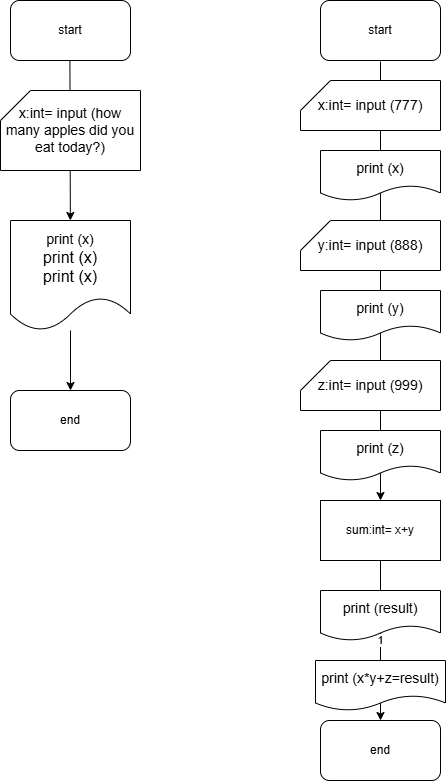

The diagram above was exported from draw.io. Its source (the exported page's mxGraphModel, read from the mxfile embedded in the PNG):
<mxGraphModel dx="835" dy="453" grid="1" gridSize="10" guides="1" tooltips="1" connect="1" arrows="1" fold="1" page="1" pageScale="1" pageWidth="850" pageHeight="1100" math="0" shadow="0">
  <root>
    <mxCell id="0" />
    <mxCell id="1" parent="0" />
    <mxCell id="mQbiK0SFNQzVNAFAQRdM-14" value="" style="endArrow=classic;html=1;rounded=0;entryX=0.5;entryY=0;entryDx=0;entryDy=0;" parent="1" target="mQbiK0SFNQzVNAFAQRdM-13" edge="1">
      <mxGeometry width="50" height="50" relative="1" as="geometry">
        <mxPoint x="440" y="111" as="sourcePoint" />
        <mxPoint x="440" y="670" as="targetPoint" />
      </mxGeometry>
    </mxCell>
    <mxCell id="je7wc_16ljbYboBuYrnV-1" value="start" style="rounded=1;whiteSpace=wrap;html=1;" parent="1" vertex="1">
      <mxGeometry x="70" y="50" width="120" height="60" as="geometry" />
    </mxCell>
    <mxCell id="je7wc_16ljbYboBuYrnV-2" value="end" style="rounded=1;whiteSpace=wrap;html=1;" parent="1" vertex="1">
      <mxGeometry x="70" y="440" width="120" height="60" as="geometry" />
    </mxCell>
    <mxCell id="je7wc_16ljbYboBuYrnV-4" value="" style="endArrow=classic;html=1;rounded=0;" parent="1" source="je7wc_16ljbYboBuYrnV-6" target="je7wc_16ljbYboBuYrnV-2" edge="1">
      <mxGeometry width="50" height="50" relative="1" as="geometry">
        <mxPoint x="129.41" y="110" as="sourcePoint" />
        <mxPoint x="129.41" y="240" as="targetPoint" />
      </mxGeometry>
    </mxCell>
    <mxCell id="je7wc_16ljbYboBuYrnV-7" value="" style="endArrow=classic;html=1;rounded=0;" parent="1" target="je7wc_16ljbYboBuYrnV-6" edge="1">
      <mxGeometry width="50" height="50" relative="1" as="geometry">
        <mxPoint x="129.41" y="110" as="sourcePoint" />
        <mxPoint x="130" y="510" as="targetPoint" />
      </mxGeometry>
    </mxCell>
    <mxCell id="je7wc_16ljbYboBuYrnV-5" value="&lt;font style=&quot;font-size: 14px;&quot;&gt;x:int= input (how many apples did you eat today?)&lt;/font&gt;" style="shape=card;whiteSpace=wrap;html=1;" parent="1" vertex="1">
      <mxGeometry x="60" y="140" width="140" height="80" as="geometry" />
    </mxCell>
    <mxCell id="je7wc_16ljbYboBuYrnV-6" value="&lt;font style=&quot;font-size: 14px;&quot;&gt;print (x)&lt;/font&gt;&lt;div&gt;&lt;font size=&quot;3&quot;&gt;print (x)&lt;/font&gt;&lt;/div&gt;&lt;div&gt;&lt;font size=&quot;3&quot;&gt;print (x)&lt;/font&gt;&lt;/div&gt;" style="shape=document;whiteSpace=wrap;html=1;boundedLbl=1;" parent="1" vertex="1">
      <mxGeometry x="70" y="270" width="120" height="110" as="geometry" />
    </mxCell>
    <mxCell id="mQbiK0SFNQzVNAFAQRdM-1" value="start" style="rounded=1;whiteSpace=wrap;html=1;" parent="1" vertex="1">
      <mxGeometry x="380" y="50" width="120" height="60" as="geometry" />
    </mxCell>
    <mxCell id="mQbiK0SFNQzVNAFAQRdM-2" value="end" style="rounded=1;whiteSpace=wrap;html=1;" parent="1" vertex="1">
      <mxGeometry x="380" y="770" width="120" height="60" as="geometry" />
    </mxCell>
    <mxCell id="mQbiK0SFNQzVNAFAQRdM-5" value="1" style="endArrow=classic;html=1;rounded=0;entryX=0.5;entryY=0;entryDx=0;entryDy=0;" parent="1" source="mQbiK0SFNQzVNAFAQRdM-13" target="mQbiK0SFNQzVNAFAQRdM-2" edge="1">
      <mxGeometry width="50" height="50" relative="1" as="geometry">
        <mxPoint x="440" y="111" as="sourcePoint" />
        <mxPoint x="439.9999999999998" y="421" as="targetPoint" />
      </mxGeometry>
    </mxCell>
    <mxCell id="mQbiK0SFNQzVNAFAQRdM-3" value="&lt;font style=&quot;font-size: 14px;&quot;&gt;x:int= input (777)&lt;/font&gt;" style="shape=card;whiteSpace=wrap;html=1;" parent="1" vertex="1">
      <mxGeometry x="360" y="130" width="140" height="50" as="geometry" />
    </mxCell>
    <mxCell id="mQbiK0SFNQzVNAFAQRdM-4" value="&lt;span style=&quot;font-size: 14px;&quot;&gt;print (x)&lt;/span&gt;" style="shape=document;whiteSpace=wrap;html=1;boundedLbl=1;" parent="1" vertex="1">
      <mxGeometry x="380" y="200" width="120" height="50" as="geometry" />
    </mxCell>
    <mxCell id="mQbiK0SFNQzVNAFAQRdM-7" value="&lt;font style=&quot;font-size: 14px;&quot;&gt;y:int= input (888)&lt;/font&gt;" style="shape=card;whiteSpace=wrap;html=1;" parent="1" vertex="1">
      <mxGeometry x="360" y="270" width="140" height="50" as="geometry" />
    </mxCell>
    <mxCell id="mQbiK0SFNQzVNAFAQRdM-10" value="&lt;span style=&quot;font-size: 14px;&quot;&gt;print (y)&lt;/span&gt;" style="shape=document;whiteSpace=wrap;html=1;boundedLbl=1;" parent="1" vertex="1">
      <mxGeometry x="380" y="340" width="120" height="50" as="geometry" />
    </mxCell>
    <mxCell id="mQbiK0SFNQzVNAFAQRdM-11" value="&lt;font style=&quot;font-size: 14px;&quot;&gt;z:int= input (999)&lt;/font&gt;" style="shape=card;whiteSpace=wrap;html=1;" parent="1" vertex="1">
      <mxGeometry x="360" y="410" width="140" height="50" as="geometry" />
    </mxCell>
    <mxCell id="mQbiK0SFNQzVNAFAQRdM-12" value="&lt;span style=&quot;font-size: 14px;&quot;&gt;print (z)&lt;/span&gt;" style="shape=document;whiteSpace=wrap;html=1;boundedLbl=1;" parent="1" vertex="1">
      <mxGeometry x="380" y="480" width="120" height="50" as="geometry" />
    </mxCell>
    <mxCell id="mQbiK0SFNQzVNAFAQRdM-13" value="sum:int= x+y" style="rounded=0;whiteSpace=wrap;html=1;" parent="1" vertex="1">
      <mxGeometry x="380" y="550" width="120" height="60" as="geometry" />
    </mxCell>
    <mxCell id="mQbiK0SFNQzVNAFAQRdM-16" value="&lt;span style=&quot;font-size: 14px;&quot;&gt;print (result)&lt;/span&gt;" style="shape=document;whiteSpace=wrap;html=1;boundedLbl=1;" parent="1" vertex="1">
      <mxGeometry x="380" y="640" width="120" height="50" as="geometry" />
    </mxCell>
    <mxCell id="mQbiK0SFNQzVNAFAQRdM-17" value="&lt;span style=&quot;font-size: 14px;&quot;&gt;print (x*y+z=result)&lt;/span&gt;" style="shape=document;whiteSpace=wrap;html=1;boundedLbl=1;" parent="1" vertex="1">
      <mxGeometry x="375" y="710" width="130" height="50" as="geometry" />
    </mxCell>
  </root>
</mxGraphModel>